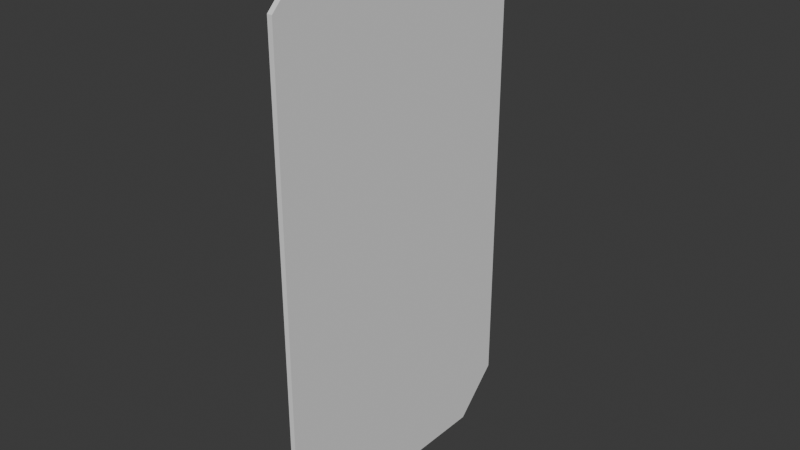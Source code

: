 # Source: UCX_TaskBoardMain_001.blend  (saved by Blender 4.3.32; exported with 4.5.12 LTS)
import bpy
from mathutils import Matrix  # noqa: F401  (used for matrix-valued properties, if any)

bpy.ops.wm.read_factory_settings(use_empty=True)
scene = bpy.context.scene
scene.name = 'Scene'

# ---- collections
col_collection = bpy.data.collections.new('Collection'); scene.collection.children.link(col_collection)

# ---- world
world_world = bpy.data.worlds.new('World'); scene.world = world_world
world_world.use_nodes = True; world_world.node_tree.nodes.clear()
_N = world_world.node_tree.nodes; _L = world_world.node_tree.links
n0 = _N.new('ShaderNodeOutputWorld'); n0.name = 'World Output'; n0.location = (300, 300)
n1 = _N.new('ShaderNodeBackground'); n1.name = 'Background'; n1.location = (10, 300)
n1.inputs[0].default_value = (0.05088, 0.05088, 0.05088, 1.0)
_L.new(n1.outputs[0], n0.inputs[0])
n0.is_active_output = True
world_world.color = (0.05088, 0.05088, 0.05088)
world_world.sun_shadow_jitter_overblur = 0.0

# ---- meshes
me_ucx_taskboardmain_001 = bpy.data.meshes.new('UCX_TaskBoardMain_001')
me_ucx_taskboardmain_001.from_pydata([(-0.001343, 0.07813, 0.1213), (0.001343, 0.07813, 0.1213), (0.001343, 0.07813, -0.1213), (-0.001343, 0.07813, -0.1213), (-0.001343, -0.05472, 0.1447), (0.001343, -0.05472, 0.1447), (0.001343, 0.05472, 0.1447), (-0.001343, 0.05472, 0.1447), (0.001343, -0.07813, 0.1213), (0.001343, -0.07813, -0.1213), (0.001343, -0.05472, -0.1447), (0.001343, 0.05472, -0.1447), (-0.001343, 0.05472, -0.1447), (-0.001343, -0.05472, -0.1447), (-0.001343, -0.07813, -0.1213), (-0.001343, -0.07813, 0.1213)], [], [(0, 1, 2), (0, 2, 3), (4, 5, 6), (4, 6, 7), (6, 5, 8), (8, 9, 10), (10, 11, 2), (2, 1, 6), (6, 8, 10), (10, 2, 6), (12, 11, 10), (12, 10, 13), (14, 9, 8), (14, 8, 15), (3, 2, 11), (3, 11, 12), (9, 14, 13), (9, 13, 10), (5, 4, 15), (5, 15, 8), (1, 0, 7), (1, 7, 6), (12, 13, 14), (14, 15, 4), (4, 7, 0), (0, 3, 12), (12, 14, 4), (4, 0, 12)])
me_ucx_taskboardmain_001.update()

# ---- objects
ob_ucx_taskboardmain_001 = bpy.data.objects.new('UCX_TaskBoardMain_001', me_ucx_taskboardmain_001)

# ---- transforms, parenting, visibility, modifiers, constraints
ob_ucx_taskboardmain_001.location = (0.0, 0.0, 0.0)

# ---- collection membership
col_collection.objects.link(ob_ucx_taskboardmain_001)

# ---- scene / render settings (as saved in the file)
scene.frame_start = 1; scene.frame_end = 250; scene.frame_set(1)
scene.render.engine = 'BLENDER_EEVEE_NEXT'
bpy.context.view_layer.update()

# ---- added for rendering (the .blend has no active camera and no usable light): camera, sun
cam_auto = bpy.data.cameras.new('AutoCamera')
cam_auto.lens = 50.0
cam_auto.sensor_width = 36.0
cam_auto.clip_end = 1000.0
ob_auto_camera = bpy.data.objects.new('AutoCamera', cam_auto)
scene.collection.objects.link(ob_auto_camera)
ob_auto_camera.location = (0.304375, -0.36525, 0.2435)
ob_auto_camera.rotation_euler = (1.09748, -7.21219e-08, 0.694738)
scene.camera = ob_auto_camera
light_auto_sun = bpy.data.lights.new('AutoSun', 'SUN')
light_auto_sun.energy = 3.0
light_auto_sun.angle = 0.0523599
ob_auto_sun = bpy.data.objects.new('AutoSun', light_auto_sun)
scene.collection.objects.link(ob_auto_sun)
ob_auto_sun.rotation_euler = (0.872665, 0.174533, 0.523599)
bpy.context.view_layer.update()

